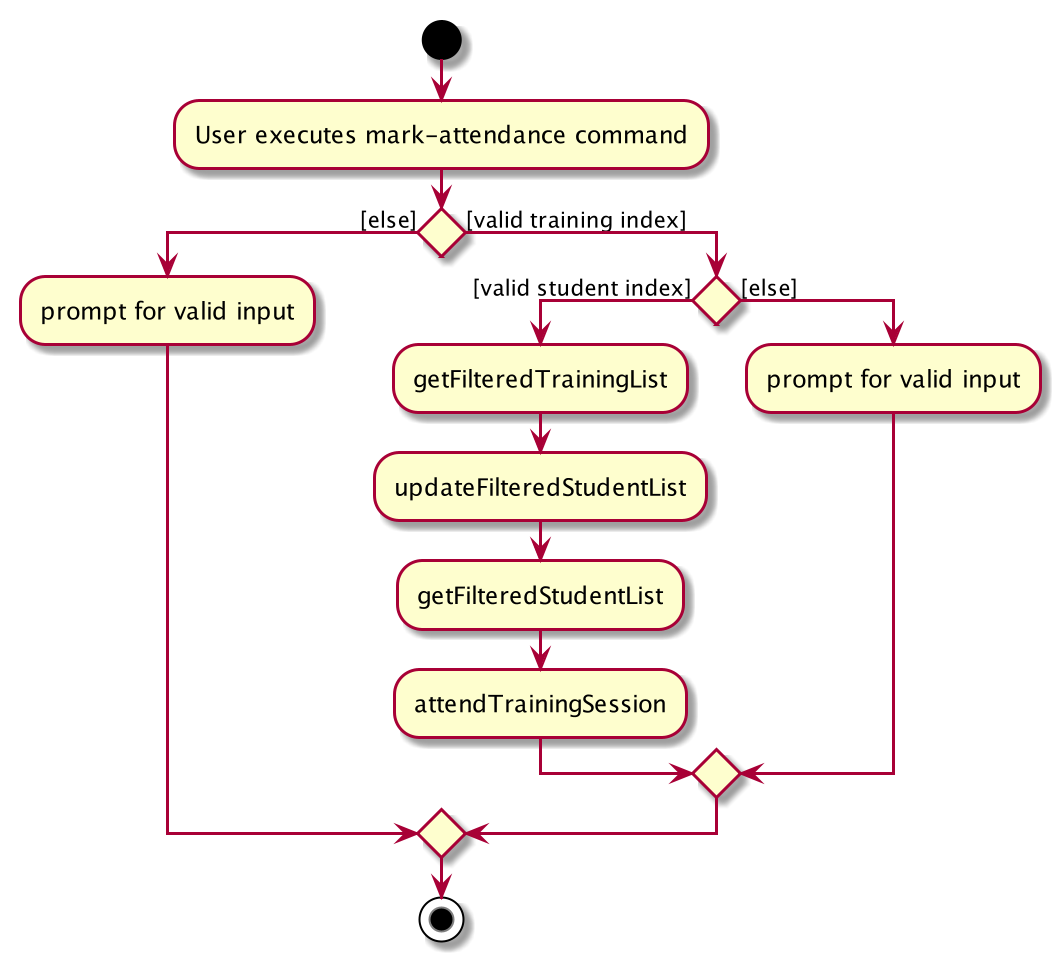

The diagram above was rendered by PlantUML. Its source (embedded in the PNG):
@startuml
start
:User executes mark-attendance command;


if () then ([else])
    :prompt for valid input;
else ([valid training index])
if () then ([valid student index])
    :getFilteredTrainingList;
    :updateFilteredStudentList;
    :getFilteredStudentList;
    :attendTrainingSession;
else ([else])
    :prompt for valid input;
endif
endif
stop
@enduml